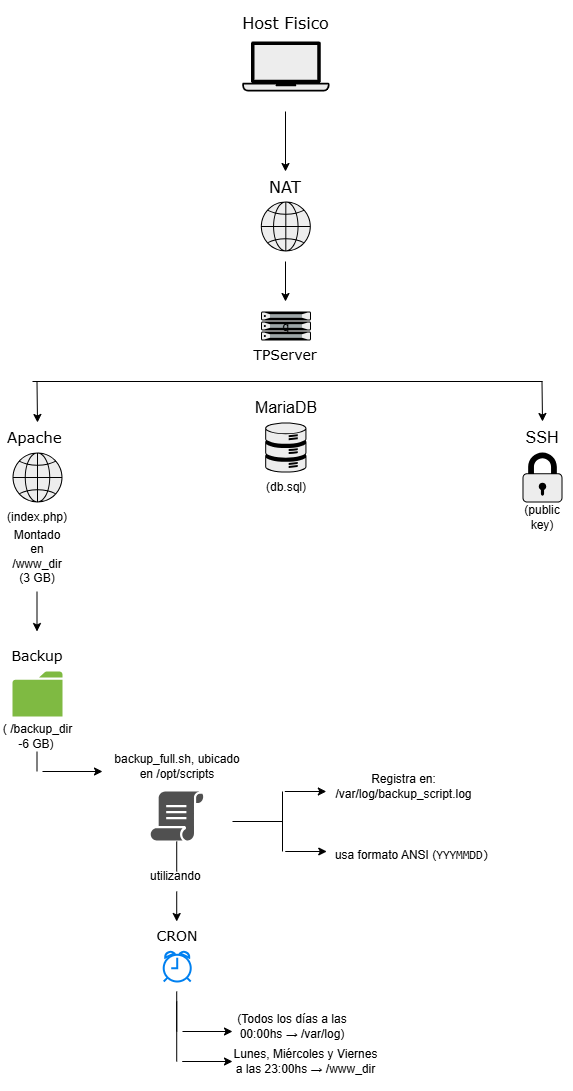

The diagram above was exported from draw.io. Its source (the exported page's mxGraphModel, read from the mxfile embedded in the PNG):
<mxGraphModel dx="1042" dy="1731" grid="1" gridSize="10" guides="1" tooltips="1" connect="1" arrows="1" fold="1" page="1" pageScale="1" pageWidth="827" pageHeight="1169" math="0" shadow="0">
  <root>
    <mxCell id="0" />
    <mxCell id="1" parent="0" />
    <mxCell id="4tdKDXXFQhfOywPyxX6J-2" value="" style="shape=mxgraph.networks2.icon;aspect=fixed;fillColor=#EDEDED;strokeColor=#000000;gradientColor=#5B6163;network2IconShadow=1;network2bgFillColor=none;network2Icon=mxgraph.networks2.laptop;network2IconW=1;network2IconH=0.5734;" vertex="1" parent="1">
      <mxGeometry x="369.72" y="20" width="87.2" height="50" as="geometry" />
    </mxCell>
    <mxCell id="4tdKDXXFQhfOywPyxX6J-3" value="&lt;pre&gt;&lt;font face=&quot;Verdana&quot; style=&quot;font-size: 16px;&quot;&gt;Host Fisico&lt;/font&gt;&lt;/pre&gt;" style="rounded=1;whiteSpace=wrap;html=1;fillColor=#dae8fc;strokeColor=#6c8ebf;shadow=0;glass=0;align=center;" vertex="1" parent="1">
      <mxGeometry x="372.81" width="81.02" as="geometry" />
    </mxCell>
    <mxCell id="4tdKDXXFQhfOywPyxX6J-5" value="" style="shape=mxgraph.networks2.icon;aspect=fixed;fillColor=#EDEDED;strokeColor=#000000;gradientColor=#5B6163;network2IconShadow=1;network2bgFillColor=none;network2Icon=mxgraph.networks2.globe;network2IconW=1;network2IconH=1;" vertex="1" parent="1">
      <mxGeometry x="388.32" y="180" width="50" height="50" as="geometry" />
    </mxCell>
    <mxCell id="4tdKDXXFQhfOywPyxX6J-6" value="&lt;pre&gt;&lt;font face=&quot;Verdana&quot; style=&quot;font-size: 16px;&quot;&gt;NAT&lt;/font&gt;&lt;/pre&gt;" style="text;html=1;align=center;verticalAlign=middle;whiteSpace=wrap;rounded=0;" vertex="1" parent="1">
      <mxGeometry x="383.32" y="150" width="60" height="30" as="geometry" />
    </mxCell>
    <mxCell id="4tdKDXXFQhfOywPyxX6J-9" value="q" style="fillColorStyles=neutralFill;neutralFill=#9DA6A8;shape=mxgraph.networks2.icon;aspect=fixed;fillColor=#EDEDED;strokeColor=#000000;gradientColor=#5B6163;network2IconShadow=1;network2bgFillColor=none;network2Icon=mxgraph.networks2.server;network2IconW=1.0001;network2IconH=0.5812;" vertex="1" parent="1">
      <mxGeometry x="388.51" y="290" width="50.005" height="29.060000000000002" as="geometry" />
    </mxCell>
    <mxCell id="4tdKDXXFQhfOywPyxX6J-10" value="&lt;pre&gt;&lt;font face=&quot;Verdana&quot; style=&quot;font-size: 14px;&quot;&gt;TPServer&lt;/font&gt;&lt;/pre&gt;" style="text;html=1;align=center;verticalAlign=middle;whiteSpace=wrap;rounded=0;" vertex="1" parent="1">
      <mxGeometry x="383.32" y="319.06" width="60" height="30" as="geometry" />
    </mxCell>
    <mxCell id="4tdKDXXFQhfOywPyxX6J-11" value="" style="endArrow=none;html=1;rounded=0;" edge="1" parent="1">
      <mxGeometry width="50" height="50" relative="1" as="geometry">
        <mxPoint x="160" y="360" as="sourcePoint" />
        <mxPoint x="670" y="360" as="targetPoint" />
      </mxGeometry>
    </mxCell>
    <mxCell id="4tdKDXXFQhfOywPyxX6J-13" value="" style="endArrow=classic;html=1;rounded=0;" edge="1" parent="1">
      <mxGeometry width="50" height="50" relative="1" as="geometry">
        <mxPoint x="413" y="90" as="sourcePoint" />
        <mxPoint x="413" y="150" as="targetPoint" />
      </mxGeometry>
    </mxCell>
    <mxCell id="4tdKDXXFQhfOywPyxX6J-14" value="" style="endArrow=classic;html=1;rounded=0;entryX=0.5;entryY=0;entryDx=0;entryDy=0;" edge="1" parent="1">
      <mxGeometry width="50" height="50" relative="1" as="geometry">
        <mxPoint x="164.5" y="359.97" as="sourcePoint" />
        <mxPoint x="165" y="400.99" as="targetPoint" />
      </mxGeometry>
    </mxCell>
    <mxCell id="4tdKDXXFQhfOywPyxX6J-15" value="" style="shape=mxgraph.networks2.icon;aspect=fixed;fillColor=#EDEDED;strokeColor=#000000;gradientColor=#5B6163;network2IconShadow=1;network2bgFillColor=none;network2Icon=mxgraph.networks2.globe;network2IconW=1;network2IconH=1;" vertex="1" parent="1">
      <mxGeometry x="140" y="430.99" width="50" height="50" as="geometry" />
    </mxCell>
    <mxCell id="4tdKDXXFQhfOywPyxX6J-16" value="" style="shape=mxgraph.networks2.icon;aspect=fixed;fillColor=#EDEDED;strokeColor=#000000;gradientColor=#5B6163;network2IconShadow=1;network2bgFillColor=none;network2Icon=mxgraph.networks2.lock;network2IconW=0.8;network2IconH=0.9999;" vertex="1" parent="1">
      <mxGeometry x="650" y="430.99" width="40" height="49.995" as="geometry" />
    </mxCell>
    <mxCell id="4tdKDXXFQhfOywPyxX6J-17" value="" style="shape=mxgraph.networks2.icon;aspect=fixed;fillColor=#EDEDED;strokeColor=#000000;gradientColor=#5B6163;network2IconShadow=1;network2bgFillColor=none;network2Icon=mxgraph.networks2.data_storage;network2IconW=0.8252;network2IconH=0.9989;" vertex="1" parent="1">
      <mxGeometry x="392.69" y="401.02000000000004" width="41.260000000000005" height="49.945" as="geometry" />
    </mxCell>
    <mxCell id="4tdKDXXFQhfOywPyxX6J-18" value="&lt;font style=&quot;font-size: 16px;&quot;&gt;MariaDB&lt;/font&gt;" style="text;html=1;align=center;verticalAlign=middle;whiteSpace=wrap;rounded=0;" vertex="1" parent="1">
      <mxGeometry x="383.51" y="371.02000000000004" width="60" height="30" as="geometry" />
    </mxCell>
    <mxCell id="4tdKDXXFQhfOywPyxX6J-19" value="&lt;pre&gt;&lt;font face=&quot;Verdana&quot; style=&quot;font-size: 15px;&quot;&gt;Apache&amp;nbsp;&lt;/font&gt;&lt;/pre&gt;" style="text;html=1;align=center;verticalAlign=middle;whiteSpace=wrap;rounded=0;" vertex="1" parent="1">
      <mxGeometry x="135" y="400.99" width="60" height="30" as="geometry" />
    </mxCell>
    <mxCell id="4tdKDXXFQhfOywPyxX6J-21" value="&lt;font style=&quot;font-size: 16px;&quot;&gt;SSH&lt;/font&gt;" style="text;html=1;align=center;verticalAlign=middle;whiteSpace=wrap;rounded=0;" vertex="1" parent="1">
      <mxGeometry x="640" y="400.99" width="60" height="30" as="geometry" />
    </mxCell>
    <mxCell id="4tdKDXXFQhfOywPyxX6J-22" value="" style="endArrow=classic;html=1;rounded=0;" edge="1" parent="1">
      <mxGeometry width="50" height="50" relative="1" as="geometry">
        <mxPoint x="669.5" y="360" as="sourcePoint" />
        <mxPoint x="670" y="400" as="targetPoint" />
      </mxGeometry>
    </mxCell>
    <mxCell id="4tdKDXXFQhfOywPyxX6J-23" value="(index.php)" style="text;html=1;align=center;verticalAlign=middle;whiteSpace=wrap;rounded=0;" vertex="1" parent="1">
      <mxGeometry x="135" y="480.98" width="60" height="30" as="geometry" />
    </mxCell>
    <mxCell id="4tdKDXXFQhfOywPyxX6J-24" value="(db.sql)" style="text;html=1;align=center;verticalAlign=middle;whiteSpace=wrap;rounded=0;" vertex="1" parent="1">
      <mxGeometry x="384" y="451" width="60" height="30" as="geometry" />
    </mxCell>
    <mxCell id="4tdKDXXFQhfOywPyxX6J-25" value="(public key)" style="text;html=1;align=center;verticalAlign=middle;whiteSpace=wrap;rounded=0;" vertex="1" parent="1">
      <mxGeometry x="640" y="481" width="60" height="30" as="geometry" />
    </mxCell>
    <mxCell id="4tdKDXXFQhfOywPyxX6J-26" value="" style="endArrow=classic;html=1;rounded=0;" edge="1" parent="1">
      <mxGeometry width="50" height="50" relative="1" as="geometry">
        <mxPoint x="413" y="240" as="sourcePoint" />
        <mxPoint x="413" y="280" as="targetPoint" />
      </mxGeometry>
    </mxCell>
    <mxCell id="4tdKDXXFQhfOywPyxX6J-28" value="Montado en /www_dir (3 GB)" style="text;html=1;align=center;verticalAlign=middle;whiteSpace=wrap;rounded=0;" vertex="1" parent="1">
      <mxGeometry x="135" y="520" width="60" height="30" as="geometry" />
    </mxCell>
    <mxCell id="4tdKDXXFQhfOywPyxX6J-31" value="( /backup_dir -6 GB)&amp;nbsp;" style="text;html=1;align=center;verticalAlign=middle;whiteSpace=wrap;rounded=0;" vertex="1" parent="1">
      <mxGeometry x="127.5" y="700" width="75" height="30" as="geometry" />
    </mxCell>
    <mxCell id="4tdKDXXFQhfOywPyxX6J-33" value="" style="endArrow=none;html=1;rounded=0;" edge="1" parent="1">
      <mxGeometry width="50" height="50" relative="1" as="geometry">
        <mxPoint x="164.5" y="750" as="sourcePoint" />
        <mxPoint x="164.5" y="730" as="targetPoint" />
      </mxGeometry>
    </mxCell>
    <mxCell id="4tdKDXXFQhfOywPyxX6J-35" value="backup_full.sh, ubicado en /opt/scripts" style="text;html=1;align=center;verticalAlign=middle;whiteSpace=wrap;rounded=0;" vertex="1" parent="1">
      <mxGeometry x="239.72" y="730" width="130" height="30" as="geometry" />
    </mxCell>
    <mxCell id="4tdKDXXFQhfOywPyxX6J-37" value="" style="endArrow=classic;html=1;rounded=0;" edge="1" parent="1">
      <mxGeometry width="50" height="50" relative="1" as="geometry">
        <mxPoint x="170" y="750" as="sourcePoint" />
        <mxPoint x="230" y="750" as="targetPoint" />
      </mxGeometry>
    </mxCell>
    <mxCell id="4tdKDXXFQhfOywPyxX6J-38" value="" style="endArrow=classic;html=1;rounded=0;" edge="1" parent="1">
      <mxGeometry width="50" height="50" relative="1" as="geometry">
        <mxPoint x="164.5" y="570" as="sourcePoint" />
        <mxPoint x="164.5" y="610" as="targetPoint" />
      </mxGeometry>
    </mxCell>
    <mxCell id="4tdKDXXFQhfOywPyxX6J-39" value="" style="sketch=0;pointerEvents=1;shadow=0;dashed=0;html=1;strokeColor=none;labelPosition=center;verticalLabelPosition=bottom;verticalAlign=top;outlineConnect=0;align=center;shape=mxgraph.office.concepts.folder;fillColor=#7FBA42;" vertex="1" parent="1">
      <mxGeometry x="140" y="650" width="50" height="45" as="geometry" />
    </mxCell>
    <mxCell id="4tdKDXXFQhfOywPyxX6J-40" value="" style="sketch=0;pointerEvents=1;shadow=0;dashed=0;html=1;strokeColor=none;fillColor=#505050;labelPosition=center;verticalLabelPosition=bottom;verticalAlign=top;outlineConnect=0;align=center;shape=mxgraph.office.concepts.script;" vertex="1" parent="1">
      <mxGeometry x="278.22" y="770" width="53" height="49" as="geometry" />
    </mxCell>
    <mxCell id="4tdKDXXFQhfOywPyxX6J-42" value="&lt;pre&gt;&lt;font face=&quot;Verdana&quot; style=&quot;font-size: 14px;&quot;&gt;Backup&lt;/font&gt;&lt;/pre&gt;" style="text;html=1;align=center;verticalAlign=middle;whiteSpace=wrap;rounded=0;" vertex="1" parent="1">
      <mxGeometry x="135" y="620" width="60" height="30" as="geometry" />
    </mxCell>
    <mxCell id="4tdKDXXFQhfOywPyxX6J-44" value="" style="html=1;verticalLabelPosition=bottom;align=center;labelBackgroundColor=#ffffff;verticalAlign=top;strokeWidth=2;strokeColor=#0080F0;shadow=0;dashed=0;shape=mxgraph.ios7.icons.alarm_clock;" vertex="1" parent="1">
      <mxGeometry x="291.22" y="930" width="27" height="30" as="geometry" />
    </mxCell>
    <mxCell id="4tdKDXXFQhfOywPyxX6J-45" value="utilizando&amp;nbsp;" style="text;html=1;align=center;verticalAlign=middle;whiteSpace=wrap;rounded=0;" vertex="1" parent="1">
      <mxGeometry x="274.72" y="840" width="60" height="30" as="geometry" />
    </mxCell>
    <mxCell id="4tdKDXXFQhfOywPyxX6J-47" value="" style="endArrow=none;html=1;rounded=0;" edge="1" parent="1">
      <mxGeometry width="50" height="50" relative="1" as="geometry">
        <mxPoint x="304.22" y="850" as="sourcePoint" />
        <mxPoint x="304.22" y="820" as="targetPoint" />
      </mxGeometry>
    </mxCell>
    <mxCell id="4tdKDXXFQhfOywPyxX6J-48" value="" style="endArrow=classic;html=1;rounded=0;" edge="1" parent="1">
      <mxGeometry width="50" height="50" relative="1" as="geometry">
        <mxPoint x="304.22" y="870" as="sourcePoint" />
        <mxPoint x="304.22" y="900" as="targetPoint" />
      </mxGeometry>
    </mxCell>
    <mxCell id="4tdKDXXFQhfOywPyxX6J-49" value="&lt;pre&gt;&lt;font style=&quot;font-size: 14px;&quot; face=&quot;Verdana&quot;&gt;CRON&lt;/font&gt;&lt;/pre&gt;" style="text;html=1;align=center;verticalAlign=middle;whiteSpace=wrap;rounded=0;" vertex="1" parent="1">
      <mxGeometry x="274.72" y="900" width="60" height="30" as="geometry" />
    </mxCell>
    <mxCell id="4tdKDXXFQhfOywPyxX6J-52" value="(Todos los días a las 00:00hs → /var/log)" style="text;html=1;align=center;verticalAlign=middle;whiteSpace=wrap;rounded=0;" vertex="1" parent="1">
      <mxGeometry x="350" y="990" width="140" height="30" as="geometry" />
    </mxCell>
    <mxCell id="4tdKDXXFQhfOywPyxX6J-53" value="" style="endArrow=none;html=1;rounded=0;" edge="1" parent="1">
      <mxGeometry width="50" height="50" relative="1" as="geometry">
        <mxPoint x="304.22" y="1010" as="sourcePoint" />
        <mxPoint x="304.22" y="970" as="targetPoint" />
      </mxGeometry>
    </mxCell>
    <mxCell id="4tdKDXXFQhfOywPyxX6J-54" value="" style="endArrow=classic;html=1;rounded=0;" edge="1" parent="1">
      <mxGeometry width="50" height="50" relative="1" as="geometry">
        <mxPoint x="310" y="1010" as="sourcePoint" />
        <mxPoint x="360" y="1010" as="targetPoint" />
      </mxGeometry>
    </mxCell>
    <mxCell id="4tdKDXXFQhfOywPyxX6J-55" value="" style="endArrow=none;html=1;rounded=0;" edge="1" parent="1">
      <mxGeometry width="50" height="50" relative="1" as="geometry">
        <mxPoint x="304.22" y="1040" as="sourcePoint" />
        <mxPoint x="304.22" y="980" as="targetPoint" />
      </mxGeometry>
    </mxCell>
    <mxCell id="4tdKDXXFQhfOywPyxX6J-56" value="" style="endArrow=classic;html=1;rounded=0;" edge="1" parent="1">
      <mxGeometry width="50" height="50" relative="1" as="geometry">
        <mxPoint x="309.72" y="1040" as="sourcePoint" />
        <mxPoint x="360" y="1040" as="targetPoint" />
      </mxGeometry>
    </mxCell>
    <mxCell id="4tdKDXXFQhfOywPyxX6J-59" value="Lunes, Miércoles y Viernes a las 23:00hs → /www_dir" style="text;html=1;align=center;verticalAlign=middle;whiteSpace=wrap;rounded=0;" vertex="1" parent="1">
      <mxGeometry x="360" y="1010" width="147" height="60" as="geometry" />
    </mxCell>
    <mxCell id="4tdKDXXFQhfOywPyxX6J-61" value="Registra en: /var/log/backup_script.log" style="text;html=1;align=center;verticalAlign=middle;whiteSpace=wrap;rounded=0;" vertex="1" parent="1">
      <mxGeometry x="460" y="750" width="143" height="30" as="geometry" />
    </mxCell>
    <mxCell id="4tdKDXXFQhfOywPyxX6J-62" value="" style="endArrow=none;html=1;rounded=0;" edge="1" parent="1">
      <mxGeometry width="50" height="50" relative="1" as="geometry">
        <mxPoint x="360" y="800" as="sourcePoint" />
        <mxPoint x="410" y="800" as="targetPoint" />
      </mxGeometry>
    </mxCell>
    <UserObject label="" link="Registra en: /var/log/backup_script.log" id="4tdKDXXFQhfOywPyxX6J-63">
      <mxCell style="endArrow=none;html=1;rounded=0;" edge="1" parent="1">
        <mxGeometry width="50" height="50" relative="1" as="geometry">
          <mxPoint x="410" y="800" as="sourcePoint" />
          <mxPoint x="410" y="770" as="targetPoint" />
        </mxGeometry>
      </mxCell>
    </UserObject>
    <UserObject label="" link="Registra en: /var/log/backup_script.log" id="4tdKDXXFQhfOywPyxX6J-64">
      <mxCell style="endArrow=none;html=1;rounded=0;" edge="1" parent="1">
        <mxGeometry width="50" height="50" relative="1" as="geometry">
          <mxPoint x="410" y="830" as="sourcePoint" />
          <mxPoint x="410" y="790" as="targetPoint" />
        </mxGeometry>
      </mxCell>
    </UserObject>
    <mxCell id="4tdKDXXFQhfOywPyxX6J-65" value="" style="endArrow=classic;html=1;rounded=0;" edge="1" parent="1">
      <mxGeometry width="50" height="50" relative="1" as="geometry">
        <mxPoint x="412.33" y="770" as="sourcePoint" />
        <mxPoint x="453.83" y="770" as="targetPoint" />
      </mxGeometry>
    </mxCell>
    <mxCell id="4tdKDXXFQhfOywPyxX6J-66" value="" style="endArrow=classic;html=1;rounded=0;" edge="1" parent="1">
      <mxGeometry width="50" height="50" relative="1" as="geometry">
        <mxPoint x="412.75" y="830" as="sourcePoint" />
        <mxPoint x="454.25" y="830" as="targetPoint" />
      </mxGeometry>
    </mxCell>
    <mxCell id="4tdKDXXFQhfOywPyxX6J-67" value="&lt;span style=&quot;&quot; data-end=&quot;1096&quot; data-start=&quot;1048&quot;&gt;usa formato ANSI&lt;/span&gt;&amp;nbsp;(&lt;code style=&quot;&quot; data-end=&quot;1127&quot; data-start=&quot;1102&quot;&gt;YYYMMDD)&lt;/code&gt;" style="text;html=1;align=center;verticalAlign=middle;whiteSpace=wrap;rounded=0;" vertex="1" parent="1">
      <mxGeometry x="460" y="819" width="160" height="30" as="geometry" />
    </mxCell>
  </root>
</mxGraphModel>